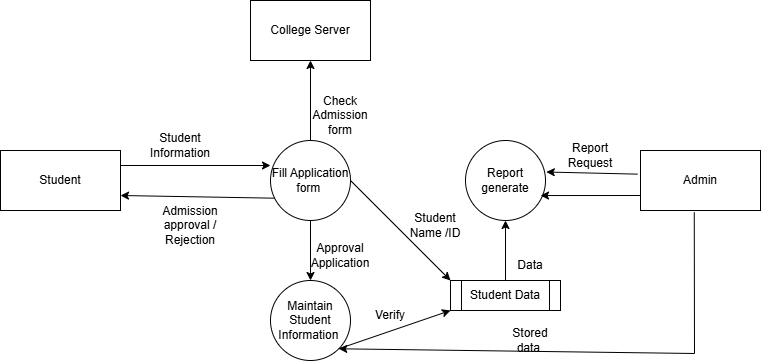

The diagram above was exported from draw.io. Its source (the exported page's mxGraphModel, read from the mxfile embedded in the PNG):
<mxGraphModel dx="1114" dy="429" grid="1" gridSize="10" guides="1" tooltips="1" connect="1" arrows="1" fold="1" page="1" pageScale="1" pageWidth="850" pageHeight="1100" math="0" shadow="0">
  <root>
    <mxCell id="0" />
    <mxCell id="1" parent="0" />
    <mxCell id="VCS13CS1bFF51-qXlLK8-1" value="Student" style="rounded=0;whiteSpace=wrap;html=1;" vertex="1" parent="1">
      <mxGeometry x="90" y="180" width="120" height="60" as="geometry" />
    </mxCell>
    <mxCell id="VCS13CS1bFF51-qXlLK8-2" value="College Server" style="rounded=0;whiteSpace=wrap;html=1;" vertex="1" parent="1">
      <mxGeometry x="340" y="30" width="120" height="60" as="geometry" />
    </mxCell>
    <mxCell id="VCS13CS1bFF51-qXlLK8-3" value="Admin" style="rounded=0;whiteSpace=wrap;html=1;" vertex="1" parent="1">
      <mxGeometry x="730" y="180" width="120" height="60" as="geometry" />
    </mxCell>
    <mxCell id="VCS13CS1bFF51-qXlLK8-4" value="Fill Application form&amp;nbsp;" style="ellipse;whiteSpace=wrap;html=1;aspect=fixed;" vertex="1" parent="1">
      <mxGeometry x="360" y="170" width="80" height="80" as="geometry" />
    </mxCell>
    <mxCell id="VCS13CS1bFF51-qXlLK8-5" value="Report generate" style="ellipse;whiteSpace=wrap;html=1;aspect=fixed;" vertex="1" parent="1">
      <mxGeometry x="555" y="170" width="80" height="80" as="geometry" />
    </mxCell>
    <mxCell id="VCS13CS1bFF51-qXlLK8-6" value="Maintain Student Information&amp;nbsp;" style="ellipse;whiteSpace=wrap;html=1;aspect=fixed;" vertex="1" parent="1">
      <mxGeometry x="360" y="310" width="80" height="80" as="geometry" />
    </mxCell>
    <mxCell id="VCS13CS1bFF51-qXlLK8-7" value="" style="endArrow=classic;html=1;rounded=0;exitX=1;exitY=0.25;exitDx=0;exitDy=0;" edge="1" parent="1" source="VCS13CS1bFF51-qXlLK8-1">
      <mxGeometry width="50" height="50" relative="1" as="geometry">
        <mxPoint x="400" y="250" as="sourcePoint" />
        <mxPoint x="360" y="195" as="targetPoint" />
      </mxGeometry>
    </mxCell>
    <mxCell id="VCS13CS1bFF51-qXlLK8-8" value="" style="endArrow=classic;html=1;rounded=0;entryX=1;entryY=0.75;entryDx=0;entryDy=0;exitX=0.049;exitY=0.721;exitDx=0;exitDy=0;exitPerimeter=0;" edge="1" parent="1" source="VCS13CS1bFF51-qXlLK8-4" target="VCS13CS1bFF51-qXlLK8-1">
      <mxGeometry width="50" height="50" relative="1" as="geometry">
        <mxPoint x="400" y="250" as="sourcePoint" />
        <mxPoint x="450" y="200" as="targetPoint" />
      </mxGeometry>
    </mxCell>
    <mxCell id="VCS13CS1bFF51-qXlLK8-9" value="Student Information" style="text;html=1;align=center;verticalAlign=middle;whiteSpace=wrap;rounded=0;" vertex="1" parent="1">
      <mxGeometry x="240" y="160" width="60" height="30" as="geometry" />
    </mxCell>
    <mxCell id="VCS13CS1bFF51-qXlLK8-10" value="Admission approval / Rejection" style="text;html=1;align=center;verticalAlign=middle;whiteSpace=wrap;rounded=0;" vertex="1" parent="1">
      <mxGeometry x="250" y="240" width="60" height="30" as="geometry" />
    </mxCell>
    <mxCell id="VCS13CS1bFF51-qXlLK8-11" value="" style="endArrow=classic;html=1;rounded=0;entryX=0.5;entryY=1;entryDx=0;entryDy=0;exitX=0.5;exitY=0;exitDx=0;exitDy=0;" edge="1" parent="1" source="VCS13CS1bFF51-qXlLK8-4" target="VCS13CS1bFF51-qXlLK8-2">
      <mxGeometry width="50" height="50" relative="1" as="geometry">
        <mxPoint x="400" y="250" as="sourcePoint" />
        <mxPoint x="450" y="200" as="targetPoint" />
      </mxGeometry>
    </mxCell>
    <mxCell id="VCS13CS1bFF51-qXlLK8-12" value="Check Admission form" style="text;html=1;align=center;verticalAlign=middle;whiteSpace=wrap;rounded=0;" vertex="1" parent="1">
      <mxGeometry x="400" y="130" width="60" height="30" as="geometry" />
    </mxCell>
    <mxCell id="VCS13CS1bFF51-qXlLK8-13" value="" style="endArrow=classic;html=1;rounded=0;" edge="1" parent="1" target="VCS13CS1bFF51-qXlLK8-6">
      <mxGeometry width="50" height="50" relative="1" as="geometry">
        <mxPoint x="400" y="250" as="sourcePoint" />
        <mxPoint x="450" y="200" as="targetPoint" />
      </mxGeometry>
    </mxCell>
    <mxCell id="VCS13CS1bFF51-qXlLK8-14" value="Approval Application" style="text;html=1;align=center;verticalAlign=middle;whiteSpace=wrap;rounded=0;" vertex="1" parent="1">
      <mxGeometry x="400" y="230" width="60" height="110" as="geometry" />
    </mxCell>
    <mxCell id="VCS13CS1bFF51-qXlLK8-16" value="Student Data" style="shape=process;whiteSpace=wrap;html=1;backgroundOutline=1;" vertex="1" parent="1">
      <mxGeometry x="540" y="310" width="110" height="30" as="geometry" />
    </mxCell>
    <mxCell id="VCS13CS1bFF51-qXlLK8-18" value="Verify" style="text;html=1;align=center;verticalAlign=middle;whiteSpace=wrap;rounded=0;" vertex="1" parent="1">
      <mxGeometry x="450" y="330" width="60" height="30" as="geometry" />
    </mxCell>
    <mxCell id="VCS13CS1bFF51-qXlLK8-21" value="Student Name /ID" style="text;html=1;align=center;verticalAlign=middle;whiteSpace=wrap;rounded=0;" vertex="1" parent="1">
      <mxGeometry x="495" y="240" width="60" height="30" as="geometry" />
    </mxCell>
    <mxCell id="VCS13CS1bFF51-qXlLK8-23" value="" style="endArrow=classic;html=1;rounded=0;entryX=0;entryY=0;entryDx=0;entryDy=0;exitX=1;exitY=0.5;exitDx=0;exitDy=0;" edge="1" parent="1" source="VCS13CS1bFF51-qXlLK8-4" target="VCS13CS1bFF51-qXlLK8-16">
      <mxGeometry width="50" height="50" relative="1" as="geometry">
        <mxPoint x="500" y="270" as="sourcePoint" />
        <mxPoint x="450" y="200" as="targetPoint" />
      </mxGeometry>
    </mxCell>
    <mxCell id="VCS13CS1bFF51-qXlLK8-25" value="" style="endArrow=classic;html=1;rounded=0;exitX=0.5;exitY=0;exitDx=0;exitDy=0;" edge="1" parent="1" source="VCS13CS1bFF51-qXlLK8-16" target="VCS13CS1bFF51-qXlLK8-5">
      <mxGeometry width="50" height="50" relative="1" as="geometry">
        <mxPoint x="400" y="250" as="sourcePoint" />
        <mxPoint x="450" y="200" as="targetPoint" />
      </mxGeometry>
    </mxCell>
    <mxCell id="VCS13CS1bFF51-qXlLK8-26" value="Data" style="text;html=1;align=center;verticalAlign=middle;whiteSpace=wrap;rounded=0;" vertex="1" parent="1">
      <mxGeometry x="590" y="280" width="60" height="30" as="geometry" />
    </mxCell>
    <mxCell id="VCS13CS1bFF51-qXlLK8-27" value="" style="endArrow=classic;html=1;rounded=0;exitX=-0.024;exitY=0.394;exitDx=0;exitDy=0;entryX=1.01;entryY=0.394;entryDx=0;entryDy=0;entryPerimeter=0;exitPerimeter=0;" edge="1" parent="1" source="VCS13CS1bFF51-qXlLK8-3" target="VCS13CS1bFF51-qXlLK8-5">
      <mxGeometry width="50" height="50" relative="1" as="geometry">
        <mxPoint x="400" y="250" as="sourcePoint" />
        <mxPoint x="450" y="200" as="targetPoint" />
      </mxGeometry>
    </mxCell>
    <mxCell id="VCS13CS1bFF51-qXlLK8-28" value="Report Request" style="text;html=1;align=center;verticalAlign=middle;whiteSpace=wrap;rounded=0;" vertex="1" parent="1">
      <mxGeometry x="650" y="170" width="60" height="30" as="geometry" />
    </mxCell>
    <mxCell id="VCS13CS1bFF51-qXlLK8-29" value="" style="endArrow=classic;html=1;rounded=0;exitX=0;exitY=0.75;exitDx=0;exitDy=0;entryX=0.938;entryY=0.688;entryDx=0;entryDy=0;entryPerimeter=0;" edge="1" parent="1" source="VCS13CS1bFF51-qXlLK8-3" target="VCS13CS1bFF51-qXlLK8-5">
      <mxGeometry width="50" height="50" relative="1" as="geometry">
        <mxPoint x="400" y="250" as="sourcePoint" />
        <mxPoint x="640" y="225" as="targetPoint" />
      </mxGeometry>
    </mxCell>
    <mxCell id="VCS13CS1bFF51-qXlLK8-31" value="" style="endArrow=classic;html=1;rounded=0;exitX=1;exitY=1;exitDx=0;exitDy=0;entryX=0;entryY=1;entryDx=0;entryDy=0;" edge="1" parent="1" source="VCS13CS1bFF51-qXlLK8-6" target="VCS13CS1bFF51-qXlLK8-16">
      <mxGeometry width="50" height="50" relative="1" as="geometry">
        <mxPoint x="400" y="260" as="sourcePoint" />
        <mxPoint x="550" y="345" as="targetPoint" />
      </mxGeometry>
    </mxCell>
    <mxCell id="VCS13CS1bFF51-qXlLK8-32" value="" style="endArrow=classic;html=1;rounded=0;exitX=0.448;exitY=1.031;exitDx=0;exitDy=0;exitPerimeter=0;entryX=1;entryY=1;entryDx=0;entryDy=0;" edge="1" parent="1" source="VCS13CS1bFF51-qXlLK8-3" target="VCS13CS1bFF51-qXlLK8-6">
      <mxGeometry width="50" height="50" relative="1" as="geometry">
        <mxPoint x="400" y="260" as="sourcePoint" />
        <mxPoint x="420" y="380" as="targetPoint" />
        <Array as="points">
          <mxPoint x="784" y="383" />
        </Array>
      </mxGeometry>
    </mxCell>
    <mxCell id="VCS13CS1bFF51-qXlLK8-35" value="Stored data&amp;nbsp;" style="text;html=1;align=center;verticalAlign=middle;whiteSpace=wrap;rounded=0;" vertex="1" parent="1">
      <mxGeometry x="590" y="355" width="60" height="30" as="geometry" />
    </mxCell>
  </root>
</mxGraphModel>